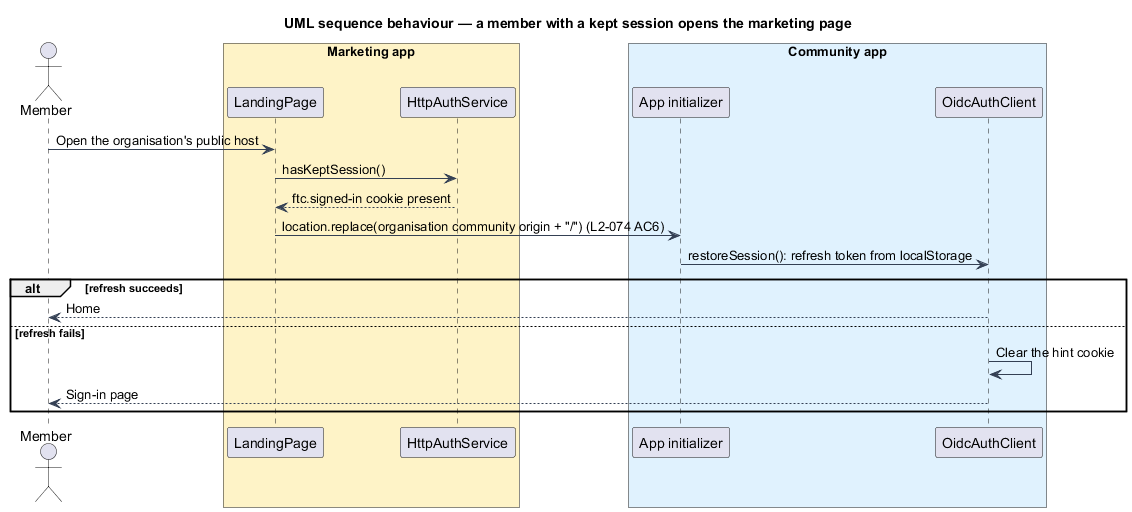

The diagram above was rendered by PlantUML. Its source (embedded in the PNG):
@startuml
title UML sequence behaviour — a member with a kept session opens the marketing page
skinparam backgroundColor #FFFFFF
skinparam shadowing false
skinparam defaultFontName Arial
skinparam ArrowColor #344054
actor "Member" as actor
box "Marketing app" #FEF3C7
  participant "LandingPage" as page
  participant "HttpAuthService" as auth
end box
box "Community app" #E0F2FE
  participant "App initializer" as init
  participant "OidcAuthClient" as client
end box
actor -> page : Open the organisation's public host
page -> auth : hasKeptSession()
auth --> page : ftc.signed-in cookie present
page -> init : location.replace(organisation community origin + "/") (L2-074 AC6)
init -> client : restoreSession(): refresh token from localStorage
alt refresh succeeds
  client --> actor : Home
else refresh fails
  client -> client : Clear the hint cookie
  client --> actor : Sign-in page
end
@enduml